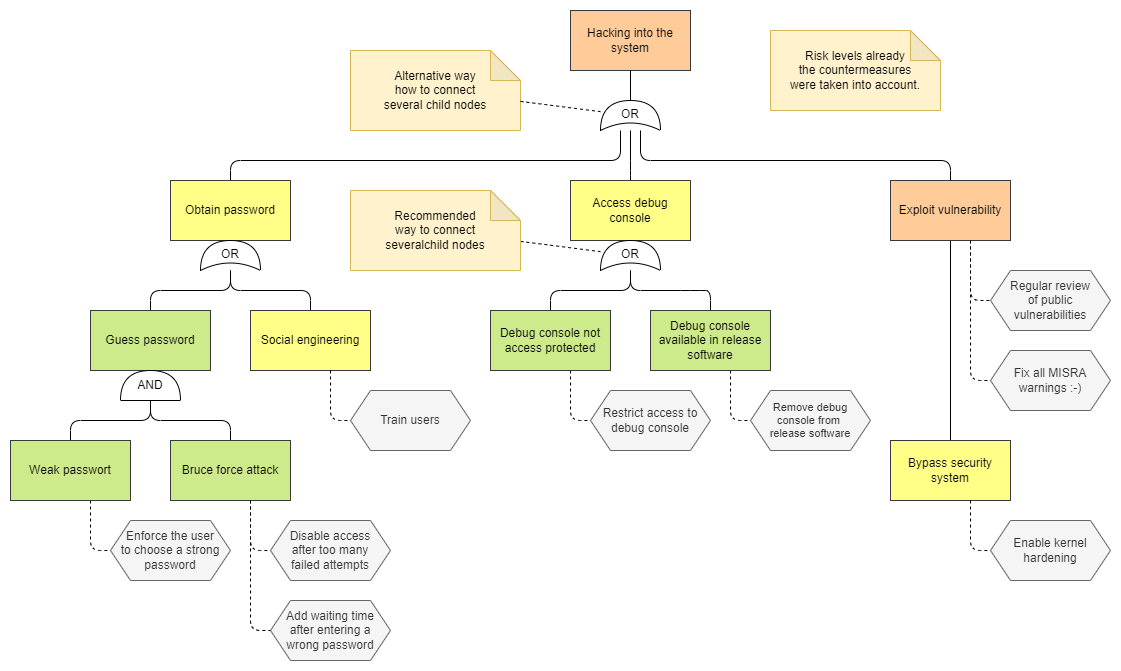

The diagram above was exported from draw.io. Its source (the exported page's mxGraphModel, read from the mxfile embedded in the PNG):
<mxGraphModel dx="2284" dy="2998" grid="1" gridSize="10" guides="0" tooltips="1" connect="1" arrows="1" fold="1" page="1" pageScale="1" pageWidth="850" pageHeight="1100" background="#ffffff" math="0" shadow="0">
  <root>
    <mxCell id="0" />
    <mxCell id="1" parent="0" />
    <mxCell id="XNtegFvjdjbOEAHvSe-E-27" style="edgeStyle=orthogonalEdgeStyle;rounded=1;orthogonalLoop=1;jettySize=auto;html=1;endArrow=none;endFill=0;" parent="1" source="gtQwQ8ymRIZIvgZQKmSx-6" target="XNtegFvjdjbOEAHvSe-E-7" edge="1">
      <mxGeometry relative="1" as="geometry">
        <Array as="points">
          <mxPoint x="-150" y="-980" />
          <mxPoint x="-540" y="-980" />
        </Array>
      </mxGeometry>
    </mxCell>
    <mxCell id="XNtegFvjdjbOEAHvSe-E-28" style="edgeStyle=orthogonalEdgeStyle;rounded=1;orthogonalLoop=1;jettySize=auto;html=1;endArrow=none;endFill=0;" parent="1" source="gtQwQ8ymRIZIvgZQKmSx-6" target="XNtegFvjdjbOEAHvSe-E-8" edge="1">
      <mxGeometry relative="1" as="geometry">
        <Array as="points">
          <mxPoint x="-140" y="-970" />
          <mxPoint x="-140" y="-970" />
        </Array>
      </mxGeometry>
    </mxCell>
    <mxCell id="XNtegFvjdjbOEAHvSe-E-1" value="Hacking into the system" style="rounded=0;whiteSpace=wrap;html=1;fillColor=#ffcc99;strokeColor=#36393d;" parent="1" vertex="1">
      <mxGeometry x="-200" y="-1130" width="120" height="60" as="geometry" />
    </mxCell>
    <mxCell id="XNtegFvjdjbOEAHvSe-E-29" style="edgeStyle=orthogonalEdgeStyle;rounded=1;orthogonalLoop=1;jettySize=auto;html=1;endArrow=none;endFill=0;" parent="1" target="XNtegFvjdjbOEAHvSe-E-9" edge="1">
      <mxGeometry relative="1" as="geometry">
        <mxPoint x="-539.9877551020409" y="-870" as="sourcePoint" />
        <Array as="points">
          <mxPoint x="-540" y="-850" />
          <mxPoint x="-620" y="-850" />
        </Array>
      </mxGeometry>
    </mxCell>
    <mxCell id="XNtegFvjdjbOEAHvSe-E-30" style="edgeStyle=orthogonalEdgeStyle;rounded=1;orthogonalLoop=1;jettySize=auto;html=1;endArrow=none;endFill=0;" parent="1" target="XNtegFvjdjbOEAHvSe-E-11" edge="1">
      <mxGeometry relative="1" as="geometry">
        <mxPoint x="-539.9877551020409" y="-870" as="sourcePoint" />
        <Array as="points">
          <mxPoint x="-540" y="-850" />
          <mxPoint x="-460" y="-850" />
        </Array>
      </mxGeometry>
    </mxCell>
    <mxCell id="XNtegFvjdjbOEAHvSe-E-7" value="Obtain password" style="rounded=0;whiteSpace=wrap;html=1;fillColor=#ffff88;strokeColor=#36393d;" parent="1" vertex="1">
      <mxGeometry x="-600" y="-960" width="120" height="60" as="geometry" />
    </mxCell>
    <mxCell id="XNtegFvjdjbOEAHvSe-E-31" style="edgeStyle=orthogonalEdgeStyle;rounded=1;orthogonalLoop=1;jettySize=auto;html=1;endArrow=none;endFill=0;" parent="1" source="gtQwQ8ymRIZIvgZQKmSx-7" target="XNtegFvjdjbOEAHvSe-E-13" edge="1">
      <mxGeometry relative="1" as="geometry">
        <mxPoint x="-110" y="-884.9714285714286" as="sourcePoint" />
        <Array as="points">
          <mxPoint x="-140" y="-850" />
          <mxPoint x="-220" y="-850" />
        </Array>
      </mxGeometry>
    </mxCell>
    <mxCell id="XNtegFvjdjbOEAHvSe-E-32" style="edgeStyle=orthogonalEdgeStyle;rounded=1;orthogonalLoop=1;jettySize=auto;html=1;endArrow=none;endFill=0;" parent="1" source="gtQwQ8ymRIZIvgZQKmSx-7" target="XNtegFvjdjbOEAHvSe-E-10" edge="1">
      <mxGeometry relative="1" as="geometry">
        <mxPoint x="-69.97142857142853" y="-870" as="sourcePoint" />
        <Array as="points">
          <mxPoint x="-80" y="-850" />
          <mxPoint x="30" y="-850" />
        </Array>
      </mxGeometry>
    </mxCell>
    <mxCell id="XNtegFvjdjbOEAHvSe-E-8" value="Access debug console" style="rounded=0;whiteSpace=wrap;html=1;fillColor=#ffff88;strokeColor=#36393d;" parent="1" vertex="1">
      <mxGeometry x="-200" y="-960" width="120" height="60" as="geometry" />
    </mxCell>
    <mxCell id="XNtegFvjdjbOEAHvSe-E-48" style="edgeStyle=orthogonalEdgeStyle;rounded=1;orthogonalLoop=1;jettySize=auto;html=1;endArrow=none;endFill=0;" parent="1" source="XNtegFvjdjbOEAHvSe-E-57" target="XNtegFvjdjbOEAHvSe-E-12" edge="1">
      <mxGeometry relative="1" as="geometry">
        <mxPoint x="-679.9877551020409" y="-730" as="sourcePoint" />
        <Array as="points">
          <mxPoint x="-620" y="-720" />
          <mxPoint x="-700" y="-720" />
        </Array>
      </mxGeometry>
    </mxCell>
    <mxCell id="XNtegFvjdjbOEAHvSe-E-49" style="edgeStyle=orthogonalEdgeStyle;rounded=1;orthogonalLoop=1;jettySize=auto;html=1;endArrow=none;endFill=0;" parent="1" source="XNtegFvjdjbOEAHvSe-E-57" target="XNtegFvjdjbOEAHvSe-E-19" edge="1">
      <mxGeometry relative="1" as="geometry">
        <mxPoint x="-679.9877551020409" y="-730" as="sourcePoint" />
        <Array as="points">
          <mxPoint x="-620" y="-720" />
          <mxPoint x="-540" y="-720" />
        </Array>
      </mxGeometry>
    </mxCell>
    <mxCell id="XNtegFvjdjbOEAHvSe-E-9" value="Guess password" style="rounded=0;whiteSpace=wrap;html=1;fillColor=#cdeb8b;strokeColor=#36393d;" parent="1" vertex="1">
      <mxGeometry x="-680" y="-830" width="120" height="60" as="geometry" />
    </mxCell>
    <mxCell id="XNtegFvjdjbOEAHvSe-E-34" style="edgeStyle=orthogonalEdgeStyle;rounded=1;orthogonalLoop=1;jettySize=auto;html=1;dashed=1;endArrow=none;endFill=0;" parent="1" source="XNtegFvjdjbOEAHvSe-E-10" target="XNtegFvjdjbOEAHvSe-E-25" edge="1">
      <mxGeometry relative="1" as="geometry">
        <Array as="points">
          <mxPoint x="-40" y="-720" />
        </Array>
      </mxGeometry>
    </mxCell>
    <mxCell id="XNtegFvjdjbOEAHvSe-E-10" value="Debug console available in release software" style="rounded=0;whiteSpace=wrap;html=1;fillColor=#cdeb8b;strokeColor=#36393d;" parent="1" vertex="1">
      <mxGeometry x="-120" y="-830" width="120" height="60" as="geometry" />
    </mxCell>
    <mxCell id="XNtegFvjdjbOEAHvSe-E-11" value="Social engineering" style="rounded=0;whiteSpace=wrap;html=1;fillColor=#ffff88;strokeColor=#36393d;" parent="1" vertex="1">
      <mxGeometry x="-520" y="-830" width="120" height="60" as="geometry" />
    </mxCell>
    <mxCell id="gtQwQ8ymRIZIvgZQKmSx-4" style="edgeStyle=orthogonalEdgeStyle;rounded=1;orthogonalLoop=1;jettySize=auto;html=1;dashed=1;endArrow=none;endFill=0;" parent="1" source="XNtegFvjdjbOEAHvSe-E-12" target="XNtegFvjdjbOEAHvSe-E-20" edge="1">
      <mxGeometry relative="1" as="geometry">
        <Array as="points">
          <mxPoint x="-680" y="-590" />
        </Array>
      </mxGeometry>
    </mxCell>
    <mxCell id="XNtegFvjdjbOEAHvSe-E-12" value="Weak passwort" style="rounded=0;whiteSpace=wrap;html=1;fillColor=#cdeb8b;strokeColor=#36393d;" parent="1" vertex="1">
      <mxGeometry x="-760" y="-700" width="120" height="60" as="geometry" />
    </mxCell>
    <mxCell id="XNtegFvjdjbOEAHvSe-E-35" style="edgeStyle=orthogonalEdgeStyle;rounded=1;orthogonalLoop=1;jettySize=auto;html=1;endArrow=none;endFill=0;dashed=1;" parent="1" source="XNtegFvjdjbOEAHvSe-E-13" target="XNtegFvjdjbOEAHvSe-E-24" edge="1">
      <mxGeometry relative="1" as="geometry">
        <Array as="points">
          <mxPoint x="-200" y="-720" />
        </Array>
      </mxGeometry>
    </mxCell>
    <mxCell id="XNtegFvjdjbOEAHvSe-E-13" value="Debug console not access protected" style="rounded=0;whiteSpace=wrap;html=1;fillColor=#cdeb8b;strokeColor=#36393d;" parent="1" vertex="1">
      <mxGeometry x="-280" y="-830" width="120" height="60" as="geometry" />
    </mxCell>
    <mxCell id="XNtegFvjdjbOEAHvSe-E-19" value="Bruce force attack" style="rounded=0;whiteSpace=wrap;html=1;fillColor=#cdeb8b;strokeColor=#36393d;" parent="1" vertex="1">
      <mxGeometry x="-600" y="-700" width="120" height="60" as="geometry" />
    </mxCell>
    <mxCell id="XNtegFvjdjbOEAHvSe-E-20" value="Enforce the user&lt;br&gt;to choose a strong password" style="shape=hexagon;perimeter=hexagonPerimeter2;whiteSpace=wrap;html=1;fixedSize=1;fillColor=#f5f5f5;fontColor=#333333;strokeColor=#666666;" parent="1" vertex="1">
      <mxGeometry x="-660" y="-620" width="120" height="60" as="geometry" />
    </mxCell>
    <mxCell id="XNtegFvjdjbOEAHvSe-E-21" value="Disable access&lt;br&gt;after too many&lt;br&gt;failed attempts" style="shape=hexagon;perimeter=hexagonPerimeter2;whiteSpace=wrap;html=1;fixedSize=1;fillColor=#f5f5f5;fontColor=#333333;strokeColor=#666666;" parent="1" vertex="1">
      <mxGeometry x="-500" y="-620" width="120" height="60" as="geometry" />
    </mxCell>
    <mxCell id="XNtegFvjdjbOEAHvSe-E-22" value="Train users" style="shape=hexagon;perimeter=hexagonPerimeter2;whiteSpace=wrap;html=1;fixedSize=1;fillColor=#f5f5f5;fontColor=#333333;strokeColor=#666666;" parent="1" vertex="1">
      <mxGeometry x="-420" y="-750" width="120" height="60" as="geometry" />
    </mxCell>
    <mxCell id="XNtegFvjdjbOEAHvSe-E-23" value="Add waiting time&lt;br&gt;after entering a&lt;br&gt;wrong password" style="shape=hexagon;perimeter=hexagonPerimeter2;whiteSpace=wrap;html=1;fixedSize=1;fillColor=#f5f5f5;fontColor=#333333;strokeColor=#666666;" parent="1" vertex="1">
      <mxGeometry x="-500" y="-540" width="120" height="60" as="geometry" />
    </mxCell>
    <mxCell id="XNtegFvjdjbOEAHvSe-E-24" value="Restrict access to debug console" style="shape=hexagon;perimeter=hexagonPerimeter2;whiteSpace=wrap;html=1;fixedSize=1;fillColor=#f5f5f5;fontColor=#333333;strokeColor=#666666;" parent="1" vertex="1">
      <mxGeometry x="-180" y="-750" width="120" height="60" as="geometry" />
    </mxCell>
    <mxCell id="XNtegFvjdjbOEAHvSe-E-25" value="Remove debug&lt;br&gt;console from&amp;nbsp;&lt;br&gt;release software" style="shape=hexagon;perimeter=hexagonPerimeter2;whiteSpace=wrap;html=1;fixedSize=1;fontSize=11;fillColor=#f5f5f5;fontColor=#333333;strokeColor=#666666;" parent="1" vertex="1">
      <mxGeometry x="-20" y="-750" width="120" height="60" as="geometry" />
    </mxCell>
    <mxCell id="gtQwQ8ymRIZIvgZQKmSx-9" style="edgeStyle=orthogonalEdgeStyle;rounded=0;orthogonalLoop=1;jettySize=auto;html=1;endArrow=none;endFill=0;" parent="1" source="XNtegFvjdjbOEAHvSe-E-36" target="XNtegFvjdjbOEAHvSe-E-39" edge="1">
      <mxGeometry relative="1" as="geometry" />
    </mxCell>
    <mxCell id="gtQwQ8ymRIZIvgZQKmSx-11" style="edgeStyle=orthogonalEdgeStyle;rounded=1;orthogonalLoop=1;jettySize=auto;html=1;dashed=1;endArrow=none;endFill=0;" parent="1" source="XNtegFvjdjbOEAHvSe-E-36" target="XNtegFvjdjbOEAHvSe-E-38" edge="1">
      <mxGeometry relative="1" as="geometry">
        <Array as="points">
          <mxPoint x="200" y="-840" />
        </Array>
      </mxGeometry>
    </mxCell>
    <mxCell id="XNtegFvjdjbOEAHvSe-E-36" value="Exploit vulnerability" style="rounded=0;whiteSpace=wrap;html=1;fillColor=#ffcc99;strokeColor=#36393d;" parent="1" vertex="1">
      <mxGeometry x="120" y="-960" width="120" height="60" as="geometry" />
    </mxCell>
    <mxCell id="XNtegFvjdjbOEAHvSe-E-38" value="Regular review&lt;br&gt;of public&lt;br&gt;vulnerabilities" style="shape=hexagon;perimeter=hexagonPerimeter2;whiteSpace=wrap;html=1;fixedSize=1;fillColor=#f5f5f5;fontColor=#333333;strokeColor=#666666;" parent="1" vertex="1">
      <mxGeometry x="220" y="-870" width="120" height="60" as="geometry" />
    </mxCell>
    <mxCell id="XNtegFvjdjbOEAHvSe-E-39" value="Bypass security system" style="rounded=0;whiteSpace=wrap;html=1;fillColor=#ffff88;strokeColor=#36393d;" parent="1" vertex="1">
      <mxGeometry x="120" y="-700" width="120" height="60" as="geometry" />
    </mxCell>
    <mxCell id="XNtegFvjdjbOEAHvSe-E-40" value="Enable kernel hardening" style="shape=hexagon;perimeter=hexagonPerimeter2;whiteSpace=wrap;html=1;fixedSize=1;fillColor=#f5f5f5;fontColor=#333333;strokeColor=#666666;" parent="1" vertex="1">
      <mxGeometry x="220" y="-620" width="120" height="60" as="geometry" />
    </mxCell>
    <mxCell id="XNtegFvjdjbOEAHvSe-E-41" style="edgeStyle=orthogonalEdgeStyle;rounded=1;orthogonalLoop=1;jettySize=auto;html=1;endArrow=none;endFill=0;" parent="1" source="gtQwQ8ymRIZIvgZQKmSx-6" target="XNtegFvjdjbOEAHvSe-E-36" edge="1">
      <mxGeometry relative="1" as="geometry">
        <mxPoint x="-290" y="-1030" as="sourcePoint" />
        <mxPoint x="-40" y="-950" as="targetPoint" />
        <Array as="points">
          <mxPoint x="-130" y="-980" />
          <mxPoint x="180" y="-980" />
        </Array>
      </mxGeometry>
    </mxCell>
    <mxCell id="XNtegFvjdjbOEAHvSe-E-47" value="Fix all MISRA warnings :-)" style="shape=hexagon;perimeter=hexagonPerimeter2;whiteSpace=wrap;html=1;fixedSize=1;fillColor=#f5f5f5;fontColor=#333333;strokeColor=#666666;" parent="1" vertex="1">
      <mxGeometry x="220" y="-790" width="120" height="60" as="geometry" />
    </mxCell>
    <mxCell id="XNtegFvjdjbOEAHvSe-E-57" value="AND" style="shape=or;whiteSpace=wrap;html=1;direction=north;flipH=1;" parent="1" vertex="1">
      <mxGeometry x="-650" y="-770" width="60" height="30" as="geometry" />
    </mxCell>
    <mxCell id="XNtegFvjdjbOEAHvSe-E-58" value="OR" style="shape=xor;whiteSpace=wrap;html=1;direction=south;flipV=1;verticalAlign=top;" parent="1" vertex="1">
      <mxGeometry x="-570" y="-900" width="60" height="30" as="geometry" />
    </mxCell>
    <mxCell id="gtQwQ8ymRIZIvgZQKmSx-2" style="edgeStyle=orthogonalEdgeStyle;rounded=1;orthogonalLoop=1;jettySize=auto;html=1;endArrow=none;endFill=0;dashed=1;" parent="1" source="XNtegFvjdjbOEAHvSe-E-19" target="XNtegFvjdjbOEAHvSe-E-21" edge="1">
      <mxGeometry relative="1" as="geometry">
        <mxPoint x="-600" y="-610" as="sourcePoint" />
        <mxPoint x="-600" y="-560" as="targetPoint" />
        <Array as="points">
          <mxPoint x="-520" y="-590" />
        </Array>
      </mxGeometry>
    </mxCell>
    <mxCell id="gtQwQ8ymRIZIvgZQKmSx-3" style="edgeStyle=orthogonalEdgeStyle;rounded=1;orthogonalLoop=1;jettySize=auto;html=1;endArrow=none;endFill=0;dashed=1;" parent="1" source="XNtegFvjdjbOEAHvSe-E-19" target="XNtegFvjdjbOEAHvSe-E-23" edge="1">
      <mxGeometry relative="1" as="geometry">
        <mxPoint x="-530" y="-630" as="sourcePoint" />
        <mxPoint x="-510" y="-560" as="targetPoint" />
        <Array as="points">
          <mxPoint x="-520" y="-510" />
        </Array>
      </mxGeometry>
    </mxCell>
    <mxCell id="gtQwQ8ymRIZIvgZQKmSx-5" style="edgeStyle=orthogonalEdgeStyle;rounded=1;orthogonalLoop=1;jettySize=auto;html=1;dashed=1;endArrow=none;endFill=0;" parent="1" source="XNtegFvjdjbOEAHvSe-E-11" target="XNtegFvjdjbOEAHvSe-E-22" edge="1">
      <mxGeometry relative="1" as="geometry">
        <mxPoint x="-460" y="-770" as="sourcePoint" />
        <mxPoint x="-440" y="-700" as="targetPoint" />
        <Array as="points">
          <mxPoint x="-440" y="-720" />
        </Array>
      </mxGeometry>
    </mxCell>
    <mxCell id="h2hE3mT1-UR_HbfhCiT3-1" style="edgeStyle=orthogonalEdgeStyle;rounded=0;orthogonalLoop=1;jettySize=auto;html=1;strokeColor=none;endArrow=none;endFill=0;" edge="1" parent="1" source="gtQwQ8ymRIZIvgZQKmSx-6" target="XNtegFvjdjbOEAHvSe-E-1">
      <mxGeometry relative="1" as="geometry" />
    </mxCell>
    <mxCell id="h2hE3mT1-UR_HbfhCiT3-2" style="edgeStyle=orthogonalEdgeStyle;rounded=0;orthogonalLoop=1;jettySize=auto;html=1;endArrow=none;endFill=0;" edge="1" parent="1" source="gtQwQ8ymRIZIvgZQKmSx-6" target="XNtegFvjdjbOEAHvSe-E-1">
      <mxGeometry relative="1" as="geometry" />
    </mxCell>
    <mxCell id="gtQwQ8ymRIZIvgZQKmSx-6" value="OR" style="shape=xor;whiteSpace=wrap;html=1;direction=south;flipV=1;verticalAlign=top;" parent="1" vertex="1">
      <mxGeometry x="-170" y="-1040" width="60" height="30" as="geometry" />
    </mxCell>
    <mxCell id="gtQwQ8ymRIZIvgZQKmSx-7" value="OR" style="shape=xor;whiteSpace=wrap;html=1;direction=south;flipV=1;verticalAlign=top;" parent="1" vertex="1">
      <mxGeometry x="-170" y="-900" width="60" height="30" as="geometry" />
    </mxCell>
    <mxCell id="gtQwQ8ymRIZIvgZQKmSx-12" style="edgeStyle=orthogonalEdgeStyle;rounded=1;orthogonalLoop=1;jettySize=auto;html=1;dashed=1;endArrow=none;endFill=0;" parent="1" source="XNtegFvjdjbOEAHvSe-E-36" target="XNtegFvjdjbOEAHvSe-E-47" edge="1">
      <mxGeometry relative="1" as="geometry">
        <mxPoint x="210" y="-890" as="sourcePoint" />
        <mxPoint x="240" y="-830" as="targetPoint" />
        <Array as="points">
          <mxPoint x="200" y="-760" />
        </Array>
      </mxGeometry>
    </mxCell>
    <mxCell id="gtQwQ8ymRIZIvgZQKmSx-13" style="edgeStyle=orthogonalEdgeStyle;rounded=1;orthogonalLoop=1;jettySize=auto;html=1;dashed=1;endArrow=none;endFill=0;" parent="1" source="XNtegFvjdjbOEAHvSe-E-39" target="XNtegFvjdjbOEAHvSe-E-40" edge="1">
      <mxGeometry relative="1" as="geometry">
        <mxPoint x="190" y="-570" as="sourcePoint" />
        <mxPoint x="220" y="-430" as="targetPoint" />
        <Array as="points">
          <mxPoint x="200" y="-590" />
        </Array>
      </mxGeometry>
    </mxCell>
    <mxCell id="h2hE3mT1-UR_HbfhCiT3-6" style="rounded=0;orthogonalLoop=1;jettySize=auto;html=1;dashed=1;endArrow=none;endFill=0;" edge="1" parent="1" source="h2hE3mT1-UR_HbfhCiT3-4" target="gtQwQ8ymRIZIvgZQKmSx-7">
      <mxGeometry relative="1" as="geometry" />
    </mxCell>
    <mxCell id="h2hE3mT1-UR_HbfhCiT3-4" value="Recommended&lt;br&gt;way to connect&lt;br&gt;severalchild nodes" style="shape=note;whiteSpace=wrap;html=1;backgroundOutline=1;darkOpacity=0.05;fillColor=#fff2cc;strokeColor=#d6b656;align=center;" vertex="1" parent="1">
      <mxGeometry x="-420" y="-950" width="170" height="80" as="geometry" />
    </mxCell>
    <mxCell id="h2hE3mT1-UR_HbfhCiT3-5" value="Alternative way&lt;br&gt;how to connect&lt;br&gt;several child nodes" style="shape=note;whiteSpace=wrap;html=1;backgroundOutline=1;darkOpacity=0.05;fillColor=#fff2cc;strokeColor=#d6b656;align=center;" vertex="1" parent="1">
      <mxGeometry x="-420" y="-1090" width="170" height="80" as="geometry" />
    </mxCell>
    <mxCell id="h2hE3mT1-UR_HbfhCiT3-7" style="rounded=0;orthogonalLoop=1;jettySize=auto;html=1;dashed=1;endArrow=none;endFill=0;" edge="1" parent="1" source="h2hE3mT1-UR_HbfhCiT3-5" target="gtQwQ8ymRIZIvgZQKmSx-6">
      <mxGeometry relative="1" as="geometry">
        <mxPoint x="-90" y="-1060" as="sourcePoint" />
        <mxPoint x="-10" y="-1050" as="targetPoint" />
      </mxGeometry>
    </mxCell>
    <mxCell id="h2hE3mT1-UR_HbfhCiT3-10" value="Risk levels already&lt;br style=&quot;border-color: var(--border-color);&quot;&gt;the countermeasures&lt;br style=&quot;border-color: var(--border-color);&quot;&gt;were taken into account." style="shape=note;whiteSpace=wrap;html=1;backgroundOutline=1;darkOpacity=0.05;fillColor=#fff2cc;strokeColor=#d6b656;align=center;" vertex="1" parent="1">
      <mxGeometry y="-1110" width="170" height="80" as="geometry" />
    </mxCell>
  </root>
</mxGraphModel>